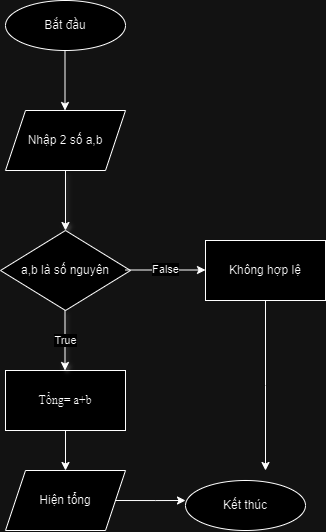

The diagram above was exported from draw.io. Its source (the exported page's mxGraphModel, read from the mxfile embedded in the PNG):
<mxGraphModel dx="1324" dy="1915" grid="1" gridSize="10" guides="1" tooltips="1" connect="1" arrows="1" fold="1" page="1" pageScale="1" pageWidth="827" pageHeight="1169" math="0" shadow="0">
  <root>
    <mxCell id="WIyWlLk6GJQsqaUBKTNV-0" />
    <mxCell id="WIyWlLk6GJQsqaUBKTNV-1" parent="WIyWlLk6GJQsqaUBKTNV-0" />
    <mxCell id="BpahEUEdp8lBPaq2XYLI-0" value="Bắt đầu" style="ellipse;whiteSpace=wrap;html=1;fontFamily=Helvetica;" vertex="1" parent="WIyWlLk6GJQsqaUBKTNV-1">
      <mxGeometry x="160" y="-150" width="120" height="50" as="geometry" />
    </mxCell>
    <mxCell id="BpahEUEdp8lBPaq2XYLI-16" style="edgeStyle=orthogonalEdgeStyle;rounded=0;orthogonalLoop=1;jettySize=auto;html=1;exitX=0.5;exitY=1;exitDx=0;exitDy=0;entryX=0.5;entryY=0;entryDx=0;entryDy=0;" edge="1" parent="WIyWlLk6GJQsqaUBKTNV-1" source="BpahEUEdp8lBPaq2XYLI-3" target="BpahEUEdp8lBPaq2XYLI-13">
      <mxGeometry relative="1" as="geometry" />
    </mxCell>
    <mxCell id="BpahEUEdp8lBPaq2XYLI-3" value="Tổng= a+b" style="rounded=0;whiteSpace=wrap;html=1;fontFamily=Times New Roman;" vertex="1" parent="WIyWlLk6GJQsqaUBKTNV-1">
      <mxGeometry x="160" y="220" width="120" height="60" as="geometry" />
    </mxCell>
    <mxCell id="BpahEUEdp8lBPaq2XYLI-4" value="Nhập 2 số a,b" style="shape=parallelogram;perimeter=parallelogramPerimeter;whiteSpace=wrap;html=1;fixedSize=1;fontFamily=Helvetica;" vertex="1" parent="WIyWlLk6GJQsqaUBKTNV-1">
      <mxGeometry x="160" y="-40" width="120" height="60" as="geometry" />
    </mxCell>
    <mxCell id="BpahEUEdp8lBPaq2XYLI-5" value="" style="endArrow=classic;html=1;rounded=0;" edge="1" parent="WIyWlLk6GJQsqaUBKTNV-1">
      <mxGeometry width="50" height="50" relative="1" as="geometry">
        <mxPoint x="219.5" y="-100" as="sourcePoint" />
        <mxPoint x="219.5" y="-40" as="targetPoint" />
      </mxGeometry>
    </mxCell>
    <mxCell id="BpahEUEdp8lBPaq2XYLI-6" value="" style="endArrow=classic;html=1;rounded=0;shadow=1;" edge="1" parent="WIyWlLk6GJQsqaUBKTNV-1">
      <mxGeometry width="50" height="50" relative="1" as="geometry">
        <mxPoint x="220" y="20" as="sourcePoint" />
        <mxPoint x="220" y="80" as="targetPoint" />
      </mxGeometry>
    </mxCell>
    <mxCell id="BpahEUEdp8lBPaq2XYLI-7" value="a,b là số nguyên" style="rhombus;whiteSpace=wrap;html=1;" vertex="1" parent="WIyWlLk6GJQsqaUBKTNV-1">
      <mxGeometry x="155" y="80" width="130" height="80" as="geometry" />
    </mxCell>
    <mxCell id="BpahEUEdp8lBPaq2XYLI-8" value="False" style="endArrow=classic;html=1;rounded=0;" edge="1" parent="WIyWlLk6GJQsqaUBKTNV-1">
      <mxGeometry width="50" height="50" relative="1" as="geometry">
        <mxPoint x="280" y="119.5" as="sourcePoint" />
        <mxPoint x="360" y="119.5" as="targetPoint" />
      </mxGeometry>
    </mxCell>
    <mxCell id="BpahEUEdp8lBPaq2XYLI-10" value="True" style="endArrow=classic;html=1;rounded=0;shadow=1;" edge="1" parent="WIyWlLk6GJQsqaUBKTNV-1">
      <mxGeometry width="50" height="50" relative="1" as="geometry">
        <mxPoint x="219.5" y="160" as="sourcePoint" />
        <mxPoint x="219.5" y="220" as="targetPoint" />
      </mxGeometry>
    </mxCell>
    <mxCell id="BpahEUEdp8lBPaq2XYLI-17" style="edgeStyle=orthogonalEdgeStyle;rounded=0;orthogonalLoop=1;jettySize=auto;html=1;exitX=0.5;exitY=1;exitDx=0;exitDy=0;" edge="1" parent="WIyWlLk6GJQsqaUBKTNV-1" source="BpahEUEdp8lBPaq2XYLI-12">
      <mxGeometry relative="1" as="geometry">
        <mxPoint x="420" y="320" as="targetPoint" />
      </mxGeometry>
    </mxCell>
    <mxCell id="BpahEUEdp8lBPaq2XYLI-12" value="Không hợp lệ" style="rounded=0;whiteSpace=wrap;html=1;" vertex="1" parent="WIyWlLk6GJQsqaUBKTNV-1">
      <mxGeometry x="360" y="90" width="120" height="60" as="geometry" />
    </mxCell>
    <mxCell id="BpahEUEdp8lBPaq2XYLI-20" style="edgeStyle=orthogonalEdgeStyle;rounded=0;orthogonalLoop=1;jettySize=auto;html=1;exitX=1;exitY=0.5;exitDx=0;exitDy=0;" edge="1" parent="WIyWlLk6GJQsqaUBKTNV-1" source="BpahEUEdp8lBPaq2XYLI-13">
      <mxGeometry relative="1" as="geometry">
        <mxPoint x="340" y="350" as="targetPoint" />
      </mxGeometry>
    </mxCell>
    <mxCell id="BpahEUEdp8lBPaq2XYLI-13" value="Hiện tổng" style="shape=parallelogram;perimeter=parallelogramPerimeter;whiteSpace=wrap;html=1;fixedSize=1;" vertex="1" parent="WIyWlLk6GJQsqaUBKTNV-1">
      <mxGeometry x="160" y="320" width="120" height="60" as="geometry" />
    </mxCell>
    <mxCell id="BpahEUEdp8lBPaq2XYLI-15" value="Kết thúc" style="ellipse;whiteSpace=wrap;html=1;" vertex="1" parent="WIyWlLk6GJQsqaUBKTNV-1">
      <mxGeometry x="340" y="330" width="120" height="50" as="geometry" />
    </mxCell>
  </root>
</mxGraphModel>